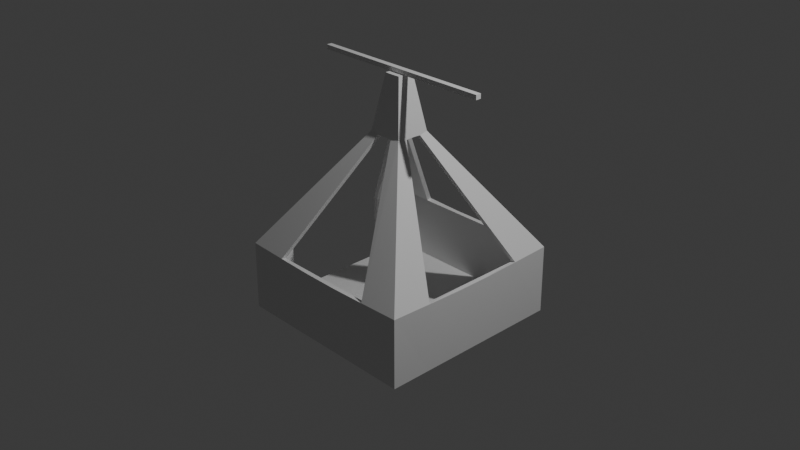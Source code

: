 # Source: FerrisWheelCart.blend  (saved by Blender 4.2.66; exported with 4.5.12 LTS)
import bpy
from mathutils import Matrix  # noqa: F401  (used for matrix-valued properties, if any)

bpy.ops.wm.read_factory_settings(use_empty=True)
scene = bpy.context.scene
scene.name = 'Scene'

# ---- collections
col_collection = bpy.data.collections.new('Collection'); scene.collection.children.link(col_collection)

# ---- materials (node trees are filled in below, after node groups)
mat_material = bpy.data.materials.new('Material')
mat_material.alpha_threshold = 0.0
mat_material.use_transparent_shadow = False
mat_material.roughness = 0.5
mat_material.line_color = (0.0, 0.0, 0.0, 1.0)

# ---- material node trees
mat_material.use_nodes = True; mat_material.node_tree.nodes.clear()
_N = mat_material.node_tree.nodes; _L = mat_material.node_tree.links
n0 = _N.new('ShaderNodeOutputMaterial'); n0.name = 'Material Output'; n0.location = (300, 300)
n1 = _N.new('ShaderNodeBsdfPrincipled'); n1.name = 'Principled BSDF'; n1.location = (10, 300)
n1.inputs[3].default_value = 1.45
_L.new(n1.outputs[0], n0.inputs[0])
n0.is_active_output = True

# ---- world
world_world = bpy.data.worlds.new('World'); scene.world = world_world
world_world.use_nodes = True; world_world.node_tree.nodes.clear()
_N = world_world.node_tree.nodes; _L = world_world.node_tree.links
n0 = _N.new('ShaderNodeOutputWorld'); n0.name = 'World Output'; n0.location = (300, 300)
n1 = _N.new('ShaderNodeBackground'); n1.name = 'Background'; n1.location = (10, 300)
n1.inputs[0].default_value = (0.05088, 0.05088, 0.05088, 1.0)
_L.new(n1.outputs[0], n0.inputs[0])
n0.is_active_output = True
world_world.color = (0.05088, 0.05088, 0.05088)
world_world.sun_shadow_jitter_overblur = 0.0

# ---- cameras
cam_camera = bpy.data.cameras.new('Camera')
cam_camera.clip_end = 100.0
cam_camera.ortho_scale = 7.314

# ---- lights
light_light = bpy.data.lights.new('Light', 'POINT')
light_light.energy = 1000.0
light_light.shadow_soft_size = 0.1

# ---- meshes
me_cube = bpy.data.meshes.new('Cube')
me_cube.from_pydata([(0.1909, 0.1909, 0.9594), (1.05, 1.05, -1.05), (0.1909, -0.1909, 0.9594), (1.05, -1.05, -1.05), (-0.1909, 0.1909, 0.9594), (-1.05, 1.05, -1.05), (-0.1909, -0.1909, 0.9594), (-1.05, -1.05, -1.05), (1.047, -1.047, -0.2987), (-1.047, -1.047, -0.2987), (1.047, 1.047, -0.2987), (-1.047, 1.047, -0.2987), (0.09075, -0.09075, 1.551), (-0.09075, -0.09075, 1.551), (0.09075, 0.09075, 1.551), (-0.09075, 0.09075, 1.551), (1.051, 0.6001, -0.3102), (1.05, 0.2, -0.3218), (1.05, -0.2, -0.3218), (1.051, -0.6001, -0.3102), (1.05, -0.6, -1.05), (1.05, -0.2, -1.05), (1.05, 0.2, -1.05), (1.05, 0.6, -1.05), (-1.05, -0.6002, -0.3048), (-1.05, 0.6002, -0.3048), (-1.033, 0.6, -1.067), (-1.0, 0.2, -1.05), (-1.0, -0.2, -1.05), (-1.033, -0.6, -1.067), (0.199, 0.09068, 0.9414), (0.1992, 0.03053, 0.9447), (0.1992, -0.03054, 0.9447), (0.199, -0.09068, 0.9414), (-0.199, -0.09068, 0.9414), (-0.1992, -0.03053, 0.9447), (-0.1992, 0.03054, 0.9447), (-0.199, 0.09068, 0.9414), (0.09195, 0.03069, 1.55), (0.09191, 0.01042, 1.55), (0.09191, -0.01042, 1.55), (0.09195, -0.03069, 1.55), (-0.09195, -0.03069, 1.55), (-0.09191, -0.01042, 1.55), (-0.09191, 0.01042, 1.55), (-0.09195, 0.03069, 1.55), (0.6001, -1.051, -0.3102), (0.2, -1.05, -0.3218), (-0.2, -1.05, -0.3218), (-0.6001, -1.051, -0.3102), (-0.6, -1.05, -1.05), (-0.2, -1.05, -1.05), (0.2, -1.05, -1.05), (0.6, -1.05, -1.05), (-0.6001, 1.051, -0.3102), (-0.2, 1.05, -0.3218), (0.2, 1.05, -0.3218), (0.6001, 1.051, -0.3102), (0.6, 1.05, -1.05), (0.2, 1.05, -1.05), (-0.2, 1.05, -1.05), (-0.6, 1.05, -1.05), (0.09068, -0.199, 0.9414), (0.03053, -0.1992, 0.9447), (-0.03053, -0.1992, 0.9447), (-0.09068, -0.199, 0.9414), (-0.09068, 0.199, 0.9414), (-0.03053, 0.1992, 0.9447), (0.03053, 0.1992, 0.9447), (0.09068, 0.199, 0.9414), (0.03069, -0.09195, 1.55), (0.01042, -0.09191, 1.55), (-0.01042, -0.09191, 1.55), (-0.03069, -0.09195, 1.55), (-0.03069, 0.09195, 1.55), (-0.01042, 0.09191, 1.55), (0.01042, 0.09191, 1.55), (0.03069, 0.09195, 1.55), (-0.03, 0.03, 1.55), (-0.01, 0.03, 1.55), (0.01, 0.03, 1.55), (0.03, 0.03, 1.55), (-0.03, 0.01, 1.55), (0.03, 0.01, 1.55), (-0.03, -0.01, 1.55), (0.03, -0.01, 1.55), (-0.03, -0.03, 1.55), (-0.01, -0.03, 1.55), (0.01, -0.03, 1.55), (0.03, -0.03, 1.55), (0.6, 0.6, -1.05), (0.2, 0.6, -1.05), (-0.2, 0.6, -1.05), (-0.6, 0.6, -1.05), (0.6, 0.2, -1.05), (0.2, 0.2, -1.05), (-0.2, 0.2, -1.05), (-0.6, 0.2, -1.05), (0.6, -0.2, -1.05), (0.2, -0.2, -1.05), (-0.2, -0.2, -1.05), (-0.6, -0.2, -1.05), (0.6, -0.6, -1.05), (0.2, -0.6, -1.05), (-0.2, -0.6, -1.05), (-0.6, -0.6, -1.05), (0.15, 0.15, 0.9212), (1.0, 1.0, -1.0), (0.15, -0.15, 0.9212), (1.0, -1.0, -1.0), (-0.15, 0.15, 0.9212), (-1.0, 1.0, -1.0), (-0.15, -0.15, 0.9212), (-1.0, -1.0, -1.0), (1.0, -1.0, -0.3218), (-1.0, -1.0, -0.3218), (1.0, 1.0, -0.3218), (-1.0, 1.0, -0.3218), (0.05, -0.05, 1.5), (-0.05, -0.05, 1.5), (0.05, 0.05, 1.5), (-0.05, 0.05, 1.5), (1.0, 0.6, -0.3218), (1.0, 0.2, -0.3218), (1.0, -0.2, -0.3218), (1.0, -0.6, -0.3218), (1.0, -0.6, -1.0), (1.0, -0.2, -1.0), (1.0, 0.2, -1.0), (1.0, 0.6, -1.0), (-1.0, -0.6, -0.3218), (-1.0, 0.6, -0.3218), (-1.0, 0.6, -1.0), (-1.0, 0.2, -1.0), (-1.0, -0.2, -1.0), (-1.0, -0.6, -1.0), (0.15, 0.09, 0.9267), (0.15, 0.03, 0.9359), (0.15, -0.03, 0.9359), (0.15, -0.09, 0.9267), (-0.15, -0.09, 0.9267), (-0.15, -0.03, 0.9359), (-0.15, 0.03, 0.9359), (-0.15, 0.09, 0.9267), (0.05, 0.03, 1.5), (0.05, 0.01, 1.5), (0.05, -0.01, 1.5), (0.05, -0.03, 1.5), (-0.05, -0.03, 1.5), (-0.05, -0.01, 1.5), (-0.05, 0.01, 1.5), (-0.05, 0.03, 1.5), (0.6, -1.0, -0.3218), (0.2, -1.0, -0.3218), (-0.2, -1.0, -0.3218), (-0.6, -1.0, -0.3218), (-0.6, -1.0, -1.0), (-0.2, -1.0, -1.0), (0.2, -1.0, -1.0), (0.6, -1.0, -1.0), (-0.6, 1.0, -0.3218), (-0.2, 1.0, -0.3218), (0.2, 1.0, -0.3218), (0.6, 1.0, -0.3218), (0.6, 1.0, -1.0), (0.2, 1.0, -1.0), (-0.2, 1.0, -1.0), (-0.6, 1.0, -1.0), (0.09, -0.15, 0.9267), (0.03, -0.15, 0.9359), (-0.03, -0.15, 0.9359), (-0.09, -0.15, 0.9267), (-0.09, 0.15, 0.9267), (-0.03, 0.15, 0.9359), (0.03, 0.15, 0.9359), (0.09, 0.15, 0.9267), (0.03, -0.05, 1.5), (0.01, -0.05, 1.5), (-0.01, -0.05, 1.5), (-0.03, -0.05, 1.5), (-0.03, 0.05, 1.5), (-0.01, 0.05, 1.5), (0.01, 0.05, 1.5), (0.03, 0.05, 1.5), (-0.03, 0.03, 1.5), (-0.01, 0.03, 1.5), (0.01, 0.03, 1.5), (0.03, 0.03, 1.5), (-0.03, 0.01, 1.5), (-0.01, 0.01, 1.5), (0.01, 0.01, 1.5), (0.03, 0.01, 1.5), (-0.03, -0.01, 1.5), (-0.01, -0.01, 1.5), (0.01, -0.01, 1.5), (0.03, -0.01, 1.5), (-0.03, -0.03, 1.5), (-0.01, -0.03, 1.5), (0.01, -0.03, 1.5), (0.03, -0.03, 1.5), (0.6, 0.6, -1.0), (0.2, 0.6, -1.0), (-0.2, 0.6, -1.0), (-0.6, 0.6, -1.0), (0.6, 0.2, -1.0), (0.2, 0.2, -1.0), (-0.2, 0.2, -1.0), (-0.6, 0.2, -1.0), (0.6, -0.2, -1.0), (0.2, -0.2, -1.0), (-0.2, -0.2, -1.0), (-0.6, -0.2, -1.0), (0.6, -0.6, -1.0), (0.2, -0.6, -1.0), (-0.2, -0.6, -1.0), (-0.6, -0.6, -1.0), (-0.03, 0.03, 1.6), (-0.01, 0.03, 1.6), (0.01, 0.03, 1.6), (0.03, 0.03, 1.6), (-0.03, -0.03, 1.6), (-0.01, -0.03, 1.6), (0.01, -0.03, 1.6), (0.03, -0.03, 1.6), (0.03, -0.01, 1.6), (-0.03, -0.01, 1.6), (0.03, 0.01, 1.6), (-0.03, 0.01, 1.6), (0.03, -0.01, 1.55), (0.03, -0.03, 1.55), (-0.03, -0.01, 1.55), (-0.03, -0.03, 1.55), (0.03, 0.01, 1.55), (-0.03, 0.01, 1.55), (0.03, 0.03, 1.55), (-0.03, 0.03, 1.55), (0.03, -0.01, 1.6), (0.03, -0.03, 1.6), (-0.03, -0.01, 1.6), (-0.03, -0.03, 1.6), (0.03, 0.01, 1.6), (-0.03, 0.01, 1.6), (0.03, 0.03, 1.6), (-0.03, 0.03, 1.6), (-1.03, -0.01, 1.6), (-1.03, -0.03, 1.6), (-1.03, -0.01, 1.55), (-1.03, -0.03, 1.55), (-1.03, 0.01, 1.55), (-1.03, 0.03, 1.55), (-1.03, 0.01, 1.6), (-1.03, 0.03, 1.6), (1.03, 0.01, 1.55), (1.03, -0.01, 1.55), (1.03, -0.01, 1.6), (1.03, -0.03, 1.6), (1.03, -0.03, 1.55), (1.03, 0.03, 1.55), (1.03, 0.01, 1.6), (1.03, 0.03, 1.6)], [], [(26, 25, 11, 5), (58, 57, 10, 1), (20, 19, 8, 3), (50, 49, 9, 7), (102, 20, 3, 53), (66, 4, 15, 74), (65, 6, 9, 49), (33, 2, 8, 19), (69, 0, 10, 57), (37, 4, 11, 25), (86, 42, 13, 73), (62, 2, 12, 70), (34, 6, 13, 42), (30, 0, 14, 38), (2, 33, 41, 12), (33, 32, 40, 41), (32, 31, 39, 40), (31, 30, 38, 39), (4, 37, 45, 15), (37, 36, 44, 45), (36, 35, 43, 44), (35, 34, 42, 43), (74, 15, 45, 78), (78, 45, 44, 82), (82, 44, 43, 84), (84, 43, 42, 86), (6, 34, 24, 9), (0, 30, 16, 10), (58, 1, 23, 90), (90, 23, 22, 94), (94, 22, 21, 98), (98, 21, 20, 102), (1, 10, 16, 23), (23, 16, 17, 22), (22, 17, 18, 21), (21, 18, 19, 20), (7, 9, 24, 29), (28, 101, 105, 29), (101, 100, 104, 105), (100, 99, 103, 104), (99, 98, 102, 103), (27, 97, 101, 28), (97, 96, 100, 101), (96, 95, 99, 100), (95, 94, 98, 99), (26, 93, 97, 27), (93, 92, 96, 97), (92, 91, 95, 96), (91, 90, 94, 95), (5, 61, 93, 26), (61, 60, 92, 93), (60, 59, 91, 92), (59, 58, 90, 91), (40, 85, 89, 41), (84, 86, 231, 230), (39, 83, 85, 40), (38, 81, 83, 39), (14, 77, 81, 38), (77, 76, 80, 81), (76, 75, 79, 80), (75, 74, 78, 79), (6, 65, 73, 13), (65, 64, 72, 73), (64, 63, 71, 72), (63, 62, 70, 71), (41, 89, 70, 12), (89, 88, 71, 70), (88, 87, 72, 71), (87, 86, 73, 72), (4, 66, 54, 11), (2, 62, 46, 8), (0, 69, 77, 14), (69, 68, 76, 77), (68, 67, 75, 76), (67, 66, 74, 75), (29, 105, 50, 7), (105, 104, 51, 50), (104, 103, 52, 51), (103, 102, 53, 52), (3, 8, 46, 53), (53, 46, 47, 52), (52, 47, 48, 51), (51, 48, 49, 50), (5, 11, 54, 61), (61, 54, 55, 60), (60, 55, 56, 59), (59, 56, 57, 58), (132, 111, 117, 131), (164, 107, 116, 163), (126, 109, 114, 125), (156, 113, 115, 155), (212, 159, 109, 126), (172, 180, 121, 110), (171, 155, 115, 112), (139, 125, 114, 108), (175, 163, 116, 106), (143, 131, 117, 110), (196, 179, 119, 148), (168, 176, 118, 108), (140, 148, 119, 112), (136, 144, 120, 106), (108, 118, 147, 139), (139, 147, 146, 138), (138, 146, 145, 137), (137, 145, 144, 136), (110, 121, 151, 143), (143, 151, 150, 142), (142, 150, 149, 141), (141, 149, 148, 140), (180, 184, 151, 121), (184, 188, 150, 151), (188, 192, 149, 150), (192, 196, 148, 149), (112, 115, 130, 140), (106, 116, 122, 136), (164, 200, 129, 107), (200, 204, 128, 129), (204, 208, 127, 128), (208, 212, 126, 127), (107, 129, 122, 116), (129, 128, 123, 122), (128, 127, 124, 123), (127, 126, 125, 124), (113, 135, 130, 115), (134, 135, 215, 211), (211, 215, 214, 210), (210, 214, 213, 209), (209, 213, 212, 208), (133, 134, 211, 207), (207, 211, 210, 206), (206, 210, 209, 205), (205, 209, 208, 204), (132, 133, 207, 203), (203, 207, 206, 202), (202, 206, 205, 201), (201, 205, 204, 200), (111, 132, 203, 167), (167, 203, 202, 166), (166, 202, 201, 165), (165, 201, 200, 164), (146, 147, 199, 195), (195, 199, 198, 194), (194, 198, 197, 193), (193, 197, 196, 192), (145, 146, 195, 191), (191, 195, 194, 190), (190, 194, 193, 189), (189, 193, 192, 188), (144, 145, 191, 187), (187, 191, 190, 186), (186, 190, 189, 185), (185, 189, 188, 184), (120, 144, 187, 183), (183, 187, 186, 182), (182, 186, 185, 181), (181, 185, 184, 180), (112, 119, 179, 171), (171, 179, 178, 170), (170, 178, 177, 169), (169, 177, 176, 168), (147, 118, 176, 199), (199, 176, 177, 198), (198, 177, 178, 197), (197, 178, 179, 196), (110, 117, 160, 172), (108, 114, 152, 168), (106, 120, 183, 175), (175, 183, 182, 174), (174, 182, 181, 173), (173, 181, 180, 172), (135, 113, 156, 215), (215, 156, 157, 214), (214, 157, 158, 213), (213, 158, 159, 212), (109, 159, 152, 114), (159, 158, 153, 152), (158, 157, 154, 153), (157, 156, 155, 154), (111, 167, 160, 117), (167, 166, 161, 160), (166, 165, 162, 161), (165, 164, 163, 162), (17, 16, 122, 123), (18, 17, 123, 124), (19, 18, 124, 125), (26, 27, 133, 132), (27, 28, 134, 133), (28, 29, 135, 134), (30, 31, 137, 136), (31, 32, 138, 137), (32, 33, 139, 138), (34, 35, 141, 140), (35, 36, 142, 141), (36, 37, 143, 142), (24, 34, 140, 130), (37, 25, 131, 143), (16, 30, 136, 122), (33, 19, 125, 139), (29, 24, 130, 135), (25, 26, 132, 131), (47, 46, 152, 153), (48, 47, 153, 154), (49, 48, 154, 155), (55, 54, 160, 161), (56, 55, 161, 162), (57, 56, 162, 163), (62, 63, 169, 168), (63, 64, 170, 169), (64, 65, 171, 170), (66, 67, 173, 172), (67, 68, 174, 173), (68, 69, 175, 174), (54, 66, 172, 160), (69, 57, 163, 175), (46, 62, 168, 152), (65, 49, 155, 171), (219, 218, 217, 216, 227, 225, 220, 221, 222, 223, 224, 226), (235, 233, 248, 249), (226, 224, 236, 240), (89, 85, 228, 229), (227, 216, 243, 241), (237, 229, 256, 255), (81, 80, 79, 78, 216, 217, 218, 219), (219, 226, 240, 242), (225, 227, 241, 238), (81, 219, 242, 234), (78, 82, 233, 235), (86, 87, 88, 89, 223, 222, 221, 220), (223, 89, 229, 237), (86, 220, 239, 231), (85, 83, 232, 228), (82, 84, 230, 233), (216, 78, 235, 243), (224, 223, 237, 236), (83, 81, 234, 232), (220, 225, 238, 239), (249, 248, 246, 247, 245, 244, 250, 251), (241, 243, 251, 250), (233, 230, 246, 248), (238, 241, 250, 244), (230, 231, 247, 246), (239, 238, 244, 245), (231, 239, 245, 247), (243, 235, 249, 251), (253, 252, 257, 259, 258, 254, 255, 256), (236, 237, 255, 254), (234, 242, 259, 257), (232, 234, 257, 252), (229, 228, 253, 256), (228, 232, 252, 253), (242, 240, 258, 259), (240, 236, 254, 258)])
_uv = me_cube.uv_layers.new(name='UVMap')
_uv.uv.foreach_set('vector', [0.375, 0.2, 0.625, 0.2, 0.625, 0.25, 0.375, 0.25, 0.375, 0.45, 0.625, 0.45, 0.625, 0.5, 0.375, 0.5, 0.375, 0.7, 0.625, 0.7, 0.625, 0.75, 0.375, 0.75, 0.375, 0.95, 0.625, 0.95, 0.625, 1.0, 0.375, 1.0, 0.325, 0.7, 0.375, 0.7, 0.375, 0.75, 0.325, 0.75, 0.7688, 0.5938, 0.7812, 0.5938, 0.7812, 0.5938, 0.7688, 0.5938, 0.7688, 0.6562, 0.7813, 0.6562, 0.875, 0.75, 0.825, 0.75, 0.7188, 0.6437, 0.7188, 0.6562, 0.625, 0.75, 0.625, 0.7, 0.7312, 0.5938, 0.7187, 0.5938, 0.625, 0.5, 0.675, 0.5, 0.7812, 0.6062, 0.7812, 0.5938, 0.875, 0.5, 0.875, 0.55, 0.7688, 0.6438, 0.7813, 0.6438, 0.7813, 0.6562, 0.7688, 0.6562, 0.7312, 0.6563, 0.7188, 0.6562, 0.7188, 0.6562, 0.7312, 0.6563, 0.7813, 0.6438, 0.7813, 0.6562, 0.7813, 0.6562, 0.7813, 0.6438, 0.7188, 0.6062, 0.7187, 0.5938, 0.7187, 0.5938, 0.7188, 0.6062, 0.7188, 0.6562, 0.7188, 0.6437, 0.7188, 0.6437, 0.7188, 0.6562, 0.7188, 0.6437, 0.7188, 0.6312, 0.7188, 0.6312, 0.7188, 0.6437, 0.7188, 0.6312, 0.7188, 0.6187, 0.7188, 0.6187, 0.7188, 0.6312, 0.7188, 0.6187, 0.7188, 0.6062, 0.7188, 0.6062, 0.7188, 0.6187, 0.7812, 0.5938, 0.7812, 0.6062, 0.7812, 0.6062, 0.7812, 0.5938, 0.7812, 0.6062, 0.7812, 0.6187, 0.7812, 0.6187, 0.7812, 0.6062, 0.7812, 0.6187, 0.7813, 0.6313, 0.7813, 0.6313, 0.7812, 0.6187, 0.7813, 0.6313, 0.7813, 0.6438, 0.7813, 0.6438, 0.7813, 0.6313, 0.7688, 0.5938, 0.7812, 0.5938, 0.7812, 0.6062, 0.7688, 0.6062, 0.7688, 0.6062, 0.7812, 0.6062, 0.7812, 0.6187, 0.7688, 0.6187, 0.7688, 0.6187, 0.7812, 0.6187, 0.7813, 0.6313, 0.7688, 0.6313, 0.7688, 0.6313, 0.7813, 0.6313, 0.7813, 0.6438, 0.7688, 0.6438, 0.7813, 0.6562, 0.7813, 0.6438, 0.875, 0.7, 0.875, 0.75, 0.7187, 0.5938, 0.7188, 0.6062, 0.625, 0.55, 0.625, 0.5, 0.325, 0.5, 0.375, 0.5, 0.375, 0.55, 0.325, 0.55, 0.325, 0.55, 0.375, 0.55, 0.375, 0.6, 0.325, 0.6, 0.325, 0.6, 0.375, 0.6, 0.375, 0.65, 0.325, 0.65, 0.325, 0.65, 0.375, 0.65, 0.375, 0.7, 0.325, 0.7, 0.375, 0.5, 0.625, 0.5, 0.625, 0.55, 0.375, 0.55, 0.375, 0.55, 0.625, 0.55, 0.625, 0.6, 0.375, 0.6, 0.375, 0.6, 0.625, 0.6, 0.625, 0.65, 0.375, 0.65, 0.375, 0.65, 0.625, 0.65, 0.625, 0.7, 0.375, 0.7, 0.375, 0.0, 0.625, 0.0, 0.625, 0.05, 0.375, 0.05, 0.125, 0.65, 0.175, 0.65, 0.175, 0.7, 0.125, 0.7, 0.175, 0.65, 0.225, 0.65, 0.225, 0.7, 0.175, 0.7, 0.225, 0.65, 0.275, 0.65, 0.275, 0.7, 0.225, 0.7, 0.275, 0.65, 0.325, 0.65, 0.325, 0.7, 0.275, 0.7, 0.125, 0.6, 0.175, 0.6, 0.175, 0.65, 0.125, 0.65, 0.175, 0.6, 0.225, 0.6, 0.225, 0.65, 0.175, 0.65, 0.225, 0.6, 0.275, 0.6, 0.275, 0.65, 0.225, 0.65, 0.275, 0.6, 0.325, 0.6, 0.325, 0.65, 0.275, 0.65, 0.125, 0.55, 0.175, 0.55, 0.175, 0.6, 0.125, 0.6, 0.175, 0.55, 0.225, 0.55, 0.225, 0.6, 0.175, 0.6, 0.225, 0.55, 0.275, 0.55, 0.275, 0.6, 0.225, 0.6, 0.275, 0.55, 0.325, 0.55, 0.325, 0.6, 0.275, 0.6, 0.125, 0.5, 0.175, 0.5, 0.175, 0.55, 0.125, 0.55, 0.175, 0.5, 0.225, 0.5, 0.225, 0.55, 0.175, 0.55, 0.225, 0.5, 0.275, 0.5, 0.275, 0.55, 0.225, 0.55, 0.275, 0.5, 0.325, 0.5, 0.325, 0.55, 0.275, 0.55, 0.7188, 0.6312, 0.7312, 0.6312, 0.7312, 0.6437, 0.7188, 0.6437, 0.7688, 0.6313, 0.7688, 0.6438, 0.7688, 0.6438, 0.7688, 0.6313, 0.7188, 0.6187, 0.7312, 0.6187, 0.7312, 0.6312, 0.7188, 0.6312, 0.7188, 0.6062, 0.7312, 0.6062, 0.7312, 0.6187, 0.7188, 0.6187, 0.7187, 0.5938, 0.7312, 0.5938, 0.7312, 0.6062, 0.7188, 0.6062, 0.7312, 0.5938, 0.7437, 0.5938, 0.7437, 0.6062, 0.7312, 0.6062, 0.7437, 0.5938, 0.7563, 0.5938, 0.7563, 0.6062, 0.7437, 0.6062, 0.7563, 0.5938, 0.7688, 0.5938, 0.7688, 0.6062, 0.7563, 0.6062, 0.7813, 0.6562, 0.7688, 0.6562, 0.7688, 0.6562, 0.7813, 0.6562, 0.7688, 0.6562, 0.7562, 0.6562, 0.7562, 0.6562, 0.7688, 0.6562, 0.7562, 0.6562, 0.7437, 0.6563, 0.7437, 0.6563, 0.7562, 0.6562, 0.7437, 0.6563, 0.7312, 0.6563, 0.7312, 0.6563, 0.7437, 0.6563, 0.7188, 0.6437, 0.7312, 0.6437, 0.7312, 0.6563, 0.7188, 0.6562, 0.7312, 0.6437, 0.7437, 0.6438, 0.7437, 0.6563, 0.7312, 0.6563, 0.7437, 0.6438, 0.7563, 0.6438, 0.7562, 0.6562, 0.7437, 0.6563, 0.7563, 0.6438, 0.7688, 0.6438, 0.7688, 0.6562, 0.7562, 0.6562, 0.7812, 0.5938, 0.7688, 0.5938, 0.825, 0.5, 0.875, 0.5, 0.7188, 0.6562, 0.7312, 0.6563, 0.675, 0.75, 0.625, 0.75, 0.7187, 0.5938, 0.7312, 0.5938, 0.7312, 0.5938, 0.7187, 0.5938, 0.7312, 0.5938, 0.7437, 0.5938, 0.7437, 0.5938, 0.7312, 0.5938, 0.7437, 0.5938, 0.7563, 0.5938, 0.7563, 0.5938, 0.7437, 0.5938, 0.7563, 0.5938, 0.7688, 0.5938, 0.7688, 0.5938, 0.7563, 0.5938, 0.125, 0.7, 0.175, 0.7, 0.175, 0.75, 0.125, 0.75, 0.175, 0.7, 0.225, 0.7, 0.225, 0.75, 0.175, 0.75, 0.225, 0.7, 0.275, 0.7, 0.275, 0.75, 0.225, 0.75, 0.275, 0.7, 0.325, 0.7, 0.325, 0.75, 0.275, 0.75, 0.375, 0.75, 0.625, 0.75, 0.625, 0.8, 0.375, 0.8, 0.375, 0.8, 0.625, 0.8, 0.625, 0.85, 0.375, 0.85, 0.375, 0.85, 0.625, 0.85, 0.625, 0.9, 0.375, 0.9, 0.375, 0.9, 0.625, 0.9, 0.625, 0.95, 0.375, 0.95, 0.375, 0.25, 0.625, 0.25, 0.625, 0.3, 0.375, 0.3, 0.375, 0.3, 0.625, 0.3, 0.625, 0.35, 0.375, 0.35, 0.375, 0.35, 0.625, 0.35, 0.625, 0.4, 0.375, 0.4, 0.375, 0.4, 0.625, 0.4, 0.625, 0.45, 0.375, 0.45, 0.375, 0.2, 0.375, 0.25, 0.625, 0.25, 0.625, 0.2, 0.375, 0.45, 0.375, 0.5, 0.625, 0.5, 0.625, 0.45, 0.375, 0.7, 0.375, 0.75, 0.625, 0.75, 0.625, 0.7, 0.375, 0.95, 0.375, 1.0, 0.625, 1.0, 0.625, 0.95, 0.325, 0.7, 0.325, 0.75, 0.375, 0.75, 0.375, 0.7, 0.7688, 0.5938, 0.7688, 0.5938, 0.7812, 0.5938, 0.7812, 0.5938, 0.7688, 0.6562, 0.825, 0.75, 0.875, 0.75, 0.7813, 0.6562, 0.7188, 0.6437, 0.625, 0.7, 0.625, 0.75, 0.7188, 0.6562, 0.7312, 0.5938, 0.675, 0.5, 0.625, 0.5, 0.7187, 0.5938, 0.7812, 0.6062, 0.875, 0.55, 0.875, 0.5, 0.7812, 0.5938, 0.7688, 0.6438, 0.7688, 0.6562, 0.7813, 0.6562, 0.7813, 0.6438, 0.7312, 0.6563, 0.7312, 0.6563, 0.7188, 0.6562, 0.7188, 0.6562, 0.7813, 0.6438, 0.7813, 0.6438, 0.7813, 0.6562, 0.7813, 0.6562, 0.7188, 0.6062, 0.7188, 0.6062, 0.7187, 0.5938, 0.7187, 0.5938, 0.7188, 0.6562, 0.7188, 0.6562, 0.7188, 0.6437, 0.7188, 0.6437, 0.7188, 0.6437, 0.7188, 0.6437, 0.7188, 0.6312, 0.7188, 0.6312, 0.7188, 0.6312, 0.7188, 0.6312, 0.7188, 0.6187, 0.7188, 0.6187, 0.7188, 0.6187, 0.7188, 0.6187, 0.7188, 0.6062, 0.7188, 0.6062, 0.7812, 0.5938, 0.7812, 0.5938, 0.7812, 0.6062, 0.7812, 0.6062, 0.7812, 0.6062, 0.7812, 0.6062, 0.7812, 0.6187, 0.7812, 0.6187, 0.7812, 0.6187, 0.7812, 0.6187, 0.7813, 0.6313, 0.7813, 0.6313, 0.7813, 0.6313, 0.7813, 0.6313, 0.7813, 0.6438, 0.7813, 0.6438, 0.7688, 0.5938, 0.7688, 0.6062, 0.7812, 0.6062, 0.7812, 0.5938, 0.7688, 0.6062, 0.7688, 0.6187, 0.7812, 0.6187, 0.7812, 0.6062, 0.7688, 0.6187, 0.7688, 0.6313, 0.7813, 0.6313, 0.7812, 0.6187, 0.7688, 0.6313, 0.7688, 0.6438, 0.7813, 0.6438, 0.7813, 0.6313, 0.7813, 0.6562, 0.875, 0.75, 0.875, 0.7, 0.7813, 0.6438, 0.7187, 0.5938, 0.625, 0.5, 0.625, 0.55, 0.7188, 0.6062, 0.325, 0.5, 0.325, 0.55, 0.375, 0.55, 0.375, 0.5, 0.325, 0.55, 0.325, 0.6, 0.375, 0.6, 0.375, 0.55, 0.325, 0.6, 0.325, 0.65, 0.375, 0.65, 0.375, 0.6, 0.325, 0.65, 0.325, 0.7, 0.375, 0.7, 0.375, 0.65, 0.375, 0.5, 0.375, 0.55, 0.625, 0.55, 0.625, 0.5, 0.375, 0.55, 0.375, 0.6, 0.625, 0.6, 0.625, 0.55, 0.375, 0.6, 0.375, 0.65, 0.625, 0.65, 0.625, 0.6, 0.375, 0.65, 0.375, 0.7, 0.625, 0.7, 0.625, 0.65, 0.375, 0.0, 0.375, 0.05, 0.625, 0.05, 0.625, 0.0, 0.125, 0.65, 0.125, 0.7, 0.175, 0.7, 0.175, 0.65, 0.175, 0.65, 0.175, 0.7, 0.225, 0.7, 0.225, 0.65, 0.225, 0.65, 0.225, 0.7, 0.275, 0.7, 0.275, 0.65, 0.275, 0.65, 0.275, 0.7, 0.325, 0.7, 0.325, 0.65, 0.125, 0.6, 0.125, 0.65, 0.175, 0.65, 0.175, 0.6, 0.175, 0.6, 0.175, 0.65, 0.225, 0.65, 0.225, 0.6, 0.225, 0.6, 0.225, 0.65, 0.275, 0.65, 0.275, 0.6, 0.275, 0.6, 0.275, 0.65, 0.325, 0.65, 0.325, 0.6, 0.125, 0.55, 0.125, 0.6, 0.175, 0.6, 0.175, 0.55, 0.175, 0.55, 0.175, 0.6, 0.225, 0.6, 0.225, 0.55, 0.225, 0.55, 0.225, 0.6, 0.275, 0.6, 0.275, 0.55, 0.275, 0.55, 0.275, 0.6, 0.325, 0.6, 0.325, 0.55, 0.125, 0.5, 0.125, 0.55, 0.175, 0.55, 0.175, 0.5, 0.175, 0.5, 0.175, 0.55, 0.225, 0.55, 0.225, 0.5, 0.225, 0.5, 0.225, 0.55, 0.275, 0.55, 0.275, 0.5, 0.275, 0.5, 0.275, 0.55, 0.325, 0.55, 0.325, 0.5, 0.7188, 0.6312, 0.7188, 0.6437, 0.7312, 0.6437, 0.7312, 0.6312, 0.7312, 0.6312, 0.7312, 0.6437, 0.7437, 0.6438, 0.7437, 0.6312, 0.7437, 0.6312, 0.7437, 0.6438, 0.7563, 0.6438, 0.7563, 0.6313, 0.7563, 0.6313, 0.7563, 0.6438, 0.7688, 0.6438, 0.7688, 0.6313, 0.7188, 0.6187, 0.7188, 0.6312, 0.7312, 0.6312, 0.7312, 0.6187, 0.7312, 0.6187, 0.7312, 0.6312, 0.7437, 0.6312, 0.7437, 0.6187, 0.7437, 0.6187, 0.7437, 0.6312, 0.7563, 0.6313, 0.7563, 0.6187, 0.7563, 0.6187, 0.7563, 0.6313, 0.7688, 0.6313, 0.7688, 0.6187, 0.7188, 0.6062, 0.7188, 0.6187, 0.7312, 0.6187, 0.7312, 0.6062, 0.7312, 0.6062, 0.7312, 0.6187, 0.7437, 0.6187, 0.7437, 0.6062, 0.7437, 0.6062, 0.7437, 0.6187, 0.7563, 0.6187, 0.7563, 0.6062, 0.7563, 0.6062, 0.7563, 0.6187, 0.7688, 0.6187, 0.7688, 0.6062, 0.7187, 0.5938, 0.7188, 0.6062, 0.7312, 0.6062, 0.7312, 0.5938, 0.7312, 0.5938, 0.7312, 0.6062, 0.7437, 0.6062, 0.7437, 0.5938, 0.7437, 0.5938, 0.7437, 0.6062, 0.7563, 0.6062, 0.7563, 0.5938, 0.7563, 0.5938, 0.7563, 0.6062, 0.7688, 0.6062, 0.7688, 0.5938, 0.7813, 0.6562, 0.7813, 0.6562, 0.7688, 0.6562, 0.7688, 0.6562, 0.7688, 0.6562, 0.7688, 0.6562, 0.7562, 0.6562, 0.7562, 0.6562, 0.7562, 0.6562, 0.7562, 0.6562, 0.7437, 0.6563, 0.7437, 0.6563, 0.7437, 0.6563, 0.7437, 0.6563, 0.7312, 0.6563, 0.7312, 0.6563, 0.7188, 0.6437, 0.7188, 0.6562, 0.7312, 0.6563, 0.7312, 0.6437, 0.7312, 0.6437, 0.7312, 0.6563, 0.7437, 0.6563, 0.7437, 0.6438, 0.7437, 0.6438, 0.7437, 0.6563, 0.7562, 0.6562, 0.7563, 0.6438, 0.7563, 0.6438, 0.7562, 0.6562, 0.7688, 0.6562, 0.7688, 0.6438, 0.7812, 0.5938, 0.875, 0.5, 0.825, 0.5, 0.7688, 0.5938, 0.7188, 0.6562, 0.625, 0.75, 0.675, 0.75, 0.7312, 0.6563, 0.7187, 0.5938, 0.7187, 0.5938, 0.7312, 0.5938, 0.7312, 0.5938, 0.7312, 0.5938, 0.7312, 0.5938, 0.7437, 0.5938, 0.7437, 0.5938, 0.7437, 0.5938, 0.7437, 0.5938, 0.7563, 0.5938, 0.7563, 0.5938, 0.7563, 0.5938, 0.7563, 0.5938, 0.7688, 0.5938, 0.7688, 0.5938, 0.125, 0.7, 0.125, 0.75, 0.175, 0.75, 0.175, 0.7, 0.175, 0.7, 0.175, 0.75, 0.225, 0.75, 0.225, 0.7, 0.225, 0.7, 0.225, 0.75, 0.275, 0.75, 0.275, 0.7, 0.275, 0.7, 0.275, 0.75, 0.325, 0.75, 0.325, 0.7, 0.375, 0.75, 0.375, 0.8, 0.625, 0.8, 0.625, 0.75, 0.375, 0.8, 0.375, 0.85, 0.625, 0.85, 0.625, 0.8, 0.375, 0.85, 0.375, 0.9, 0.625, 0.9, 0.625, 0.85, 0.375, 0.9, 0.375, 0.95, 0.625, 0.95, 0.625, 0.9, 0.375, 0.25, 0.375, 0.3, 0.625, 0.3, 0.625, 0.25, 0.375, 0.3, 0.375, 0.35, 0.625, 0.35, 0.625, 0.3, 0.375, 0.35, 0.375, 0.4, 0.625, 0.4, 0.625, 0.35, 0.375, 0.4, 0.375, 0.45, 0.625, 0.45, 0.625, 0.4, 0.625, 0.6, 0.625, 0.55, 0.625, 0.55, 0.625, 0.6, 0.625, 0.65, 0.625, 0.6, 0.625, 0.6, 0.625, 0.65, 0.625, 0.7, 0.625, 0.65, 0.625, 0.65, 0.625, 0.7, 0.125, 0.55, 0.125, 0.6, 0.125, 0.6, 0.125, 0.55, 0.125, 0.6, 0.125, 0.65, 0.125, 0.65, 0.125, 0.6, 0.125, 0.65, 0.125, 0.7, 0.125, 0.7, 0.125, 0.65, 0.7188, 0.6062, 0.7188, 0.6187, 0.7188, 0.6187, 0.7188, 0.6062, 0.7188, 0.6187, 0.7188, 0.6312, 0.7188, 0.6312, 0.7188, 0.6187, 0.7188, 0.6312, 0.7188, 0.6437, 0.7188, 0.6437, 0.7188, 0.6312, 0.7813, 0.6438, 0.7813, 0.6313, 0.7813, 0.6313, 0.7813, 0.6438, 0.7813, 0.6313, 0.7812, 0.6187, 0.7812, 0.6187, 0.7813, 0.6313, 0.7812, 0.6187, 0.7812, 0.6062, 0.7812, 0.6062, 0.7812, 0.6187, 0.875, 0.7, 0.7813, 0.6438, 0.7813, 0.6438, 0.875, 0.7, 0.7812, 0.6062, 0.875, 0.55, 0.875, 0.55, 0.7812, 0.6062, 0.625, 0.55, 0.7188, 0.6062, 0.7188, 0.6062, 0.625, 0.55, 0.7188, 0.6437, 0.625, 0.7, 0.625, 0.7, 0.7188, 0.6437, 0.375, 0.05, 0.625, 0.05, 0.625, 0.05, 0.375, 0.05, 0.625, 0.2, 0.375, 0.2, 0.375, 0.2, 0.625, 0.2, 0.625, 0.85, 0.625, 0.8, 0.625, 0.8, 0.625, 0.85, 0.625, 0.9, 0.625, 0.85, 0.625, 0.85, 0.625, 0.9, 0.625, 0.95, 0.625, 0.9, 0.625, 0.9, 0.625, 0.95, 0.625, 0.35, 0.625, 0.3, 0.625, 0.3, 0.625, 0.35, 0.625, 0.4, 0.625, 0.35, 0.625, 0.35, 0.625, 0.4, 0.625, 0.45, 0.625, 0.4, 0.625, 0.4, 0.625, 0.45, 0.7312, 0.6563, 0.7437, 0.6563, 0.7437, 0.6563, 0.7312, 0.6563, 0.7437, 0.6563, 0.7562, 0.6562, 0.7562, 0.6562, 0.7437, 0.6563, 0.7562, 0.6562, 0.7688, 0.6562, 0.7688, 0.6562, 0.7562, 0.6562, 0.7688, 0.5938, 0.7563, 0.5938, 0.7563, 0.5938, 0.7688, 0.5938, 0.7563, 0.5938, 0.7437, 0.5938, 0.7437, 0.5938, 0.7563, 0.5938, 0.7437, 0.5938, 0.7312, 0.5938, 0.7312, 0.5938, 0.7437, 0.5938, 0.825, 0.5, 0.7688, 0.5938, 0.7688, 0.5938, 0.825, 0.5, 0.7312, 0.5938, 0.675, 0.5, 0.675, 0.5, 0.7312, 0.5938, 0.675, 0.75, 0.7312, 0.6563, 0.7312, 0.6563, 0.675, 0.75, 0.7688, 0.6562, 0.825, 0.75, 0.825, 0.75, 0.7688, 0.6562, 0.7312, 0.6062, 0.7437, 0.6062, 0.7563, 0.6062, 0.7688, 0.6062, 0.7688, 0.6187, 0.7688, 0.6313, 0.7688, 0.6438, 0.7563, 0.6438, 0.7437, 0.6438, 0.7312, 0.6437, 0.7312, 0.6312, 0.7312, 0.6187, 0.7688, 0.6062, 0.7688, 0.6187, 0.7688, 0.6187, 0.7688, 0.6062, 0.7312, 0.6187, 0.7312, 0.6312, 0.7312, 0.6312, 0.7312, 0.6187, 0.7312, 0.6437, 0.7312, 0.6312, 0.7312, 0.6312, 0.7312, 0.6437, 0.7688, 0.6187, 0.7688, 0.6062, 0.7688, 0.6062, 0.7688, 0.6187, 0.7312, 0.6437, 0.7312, 0.6437, 0.7312, 0.6437, 0.7312, 0.6437, 0.7312, 0.6062, 0.7437, 0.6062, 0.7563, 0.6062, 0.7688, 0.6062, 0.7688, 0.6062, 0.7563, 0.6062, 0.7437, 0.6062, 0.7312, 0.6062, 0.7312, 0.6062, 0.7312, 0.6187, 0.7312, 0.6187, 0.7312, 0.6062, 0.7688, 0.6313, 0.7688, 0.6187, 0.7688, 0.6187, 0.7688, 0.6313, 0.7312, 0.6062, 0.7312, 0.6062, 0.7312, 0.6062, 0.7312, 0.6062, 0.7688, 0.6062, 0.7688, 0.6187, 0.7688, 0.6187, 0.7688, 0.6062, 0.7688, 0.6438, 0.7563, 0.6438, 0.7437, 0.6438, 0.7312, 0.6437, 0.7312, 0.6437, 0.7437, 0.6438, 0.7563, 0.6438, 0.7688, 0.6438, 0.7312, 0.6437, 0.7312, 0.6437, 0.7312, 0.6437, 0.7312, 0.6437, 0.7688, 0.6438, 0.7688, 0.6438, 0.7688, 0.6438, 0.7688, 0.6438, 0.7312, 0.6312, 0.7312, 0.6187, 0.7312, 0.6187, 0.7312, 0.6312, 0.7688, 0.6187, 0.7688, 0.6313, 0.7688, 0.6313, 0.7688, 0.6187, 0.7688, 0.6062, 0.7688, 0.6062, 0.7688, 0.6062, 0.7688, 0.6062, 0.7312, 0.6312, 0.7312, 0.6437, 0.7312, 0.6437, 0.7312, 0.6312, 0.7312, 0.6187, 0.7312, 0.6062, 0.7312, 0.6062, 0.7312, 0.6187, 0.7688, 0.6438, 0.7688, 0.6313, 0.7688, 0.6313, 0.7688, 0.6438, 0.7688, 0.6062, 0.7688, 0.6187, 0.7688, 0.6313, 0.7688, 0.6438, 0.7688, 0.6438, 0.7688, 0.6313, 0.7688, 0.6187, 0.7688, 0.6062, 0.7688, 0.6187, 0.7688, 0.6062, 0.7688, 0.6062, 0.7688, 0.6187, 0.7688, 0.6187, 0.7688, 0.6313, 0.7688, 0.6313, 0.7688, 0.6187, 0.7688, 0.6313, 0.7688, 0.6187, 0.7688, 0.6187, 0.7688, 0.6313, 0.7688, 0.6313, 0.7688, 0.6438, 0.7688, 0.6438, 0.7688, 0.6313, 0.7688, 0.6438, 0.7688, 0.6313, 0.7688, 0.6313, 0.7688, 0.6438, 0.7688, 0.6438, 0.7688, 0.6438, 0.7688, 0.6438, 0.7688, 0.6438, 0.7688, 0.6062, 0.7688, 0.6062, 0.7688, 0.6062, 0.7688, 0.6062, 0.7312, 0.6312, 0.7312, 0.6187, 0.7312, 0.6062, 0.7312, 0.6062, 0.7312, 0.6187, 0.7312, 0.6312, 0.7312, 0.6437, 0.7312, 0.6437, 0.7312, 0.6312, 0.7312, 0.6437, 0.7312, 0.6437, 0.7312, 0.6312, 0.7312, 0.6062, 0.7312, 0.6062, 0.7312, 0.6062, 0.7312, 0.6062, 0.7312, 0.6187, 0.7312, 0.6062, 0.7312, 0.6062, 0.7312, 0.6187, 0.7312, 0.6437, 0.7312, 0.6312, 0.7312, 0.6312, 0.7312, 0.6437, 0.7312, 0.6312, 0.7312, 0.6187, 0.7312, 0.6187, 0.7312, 0.6312, 0.7312, 0.6062, 0.7312, 0.6187, 0.7312, 0.6187, 0.7312, 0.6062, 0.7312, 0.6187, 0.7312, 0.6312, 0.7312, 0.6312, 0.7312, 0.6187])
me_cube.materials.append(mat_material)
me_cube.use_mirror_vertex_groups = False
me_cube.update()

# ---- objects
ob_cube = bpy.data.objects.new('Cube', me_cube)
ob_light = bpy.data.objects.new('Light', light_light)
ob_camera = bpy.data.objects.new('Camera', cam_camera)

# ---- transforms, parenting, visibility, modifiers, constraints
ob_cube.location = (0.0, 0.0, 0.0)
ob_cube.lock_rotations_4d = False
ob_cube.empty_display_type = 'ARROWS'
ob_cube.lineart.crease_threshold = 0.0
ob_light.location = (4.076, 1.005, 5.904)
ob_light.rotation_euler = (0.6503, 0.05522, 1.866)
ob_light.lock_rotations_4d = False
ob_light.empty_display_type = 'ARROWS'
ob_light.color = (0.0, 0.0, 0.0, 0.0)
ob_light.lineart.crease_threshold = 0.0
ob_camera.location = (7.359, -6.926, 4.958)
ob_camera.rotation_euler = (1.109, 0.0, 0.8149)
ob_camera.lock_rotations_4d = False
ob_camera.empty_display_type = 'ARROWS'
ob_camera.color = (0.0, 0.0, 0.0, 0.0)
ob_camera.display_type = 'WIRE'
ob_camera.lineart.crease_threshold = 0.0

# ---- collection membership
col_collection.objects.link(ob_cube)
col_collection.objects.link(ob_light)
col_collection.objects.link(ob_camera)

# ---- scene / render settings (as saved in the file)
scene.camera = ob_camera
scene.frame_start = 1; scene.frame_end = 250; scene.frame_set(0)
scene.render.engine = 'BLENDER_EEVEE_NEXT'
bpy.context.view_layer.update()
